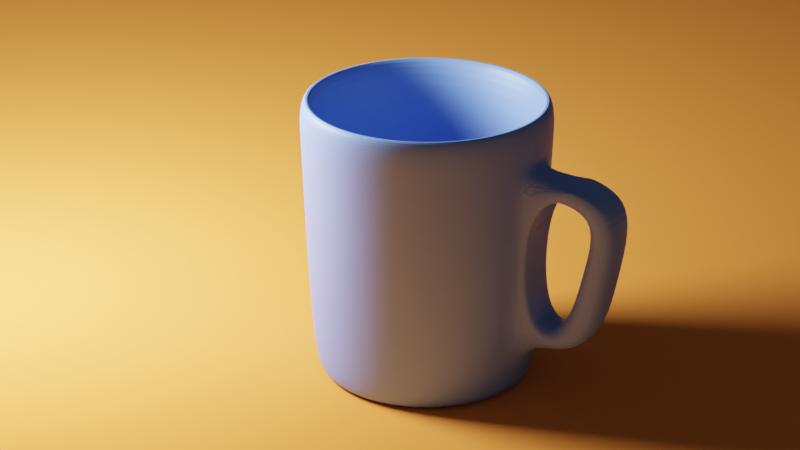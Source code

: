# Source: CoffeeMug_Model.blend  (saved by Blender 2.81.16; exported with 4.5.12 LTS)
import bpy
from mathutils import Matrix  # noqa: F401  (used for matrix-valued properties, if any)

bpy.ops.wm.read_factory_settings(use_empty=True)
scene = bpy.context.scene
scene.name = 'Scene'

# ---- collections
col_collection = bpy.data.collections.new('Collection'); scene.collection.children.link(col_collection)

# ---- materials (node trees are filled in below, after node groups)
mat_material_002 = bpy.data.materials.new('Material.002')
mat_material_001 = bpy.data.materials.new('Material.001')

# ---- material node trees
mat_material_002.use_nodes = True; mat_material_002.node_tree.nodes.clear()
_N = mat_material_002.node_tree.nodes; _L = mat_material_002.node_tree.links
n0 = _N.new('ShaderNodeOutputMaterial'); n0.name = 'Material Output'; n0.location = (300, 300)
n1 = _N.new('ShaderNodeBsdfPrincipled'); n1.name = 'Principled BSDF'; n1.location = (10, 300)
n1.distribution = 'GGX'
n1.subsurface_method = 'BURLEY'
n1.inputs[0].default_value = (0.1794, 0.3241, 0.8, 1.0)
n1.inputs[3].default_value = 1.45
n1.inputs[27].default_value = (0.0, 0.0, 0.0, 1.0)
n1.inputs[28].default_value = 1.0
_L.new(n1.outputs[0], n0.inputs[0])
n0.is_active_output = True
mat_material_001.use_nodes = True; mat_material_001.node_tree.nodes.clear()
_N = mat_material_001.node_tree.nodes; _L = mat_material_001.node_tree.links
n0 = _N.new('ShaderNodeOutputMaterial'); n0.name = 'Material Output'; n0.location = (300, 300)
n1 = _N.new('ShaderNodeBsdfDiffuse'); n1.name = 'Diffuse BSDF'; n1.location = (10, 300)
n1.inputs[0].default_value = (1.0, 0.3295, 0.06299, 1.0)
n1.inputs[1].default_value = 0.5
_L.new(n1.outputs[0], n0.inputs[0])
n0.is_active_output = True

# ---- world
world_world = bpy.data.worlds.new('World'); scene.world = world_world
world_world.use_nodes = True; world_world.node_tree.nodes.clear()
_N = world_world.node_tree.nodes; _L = world_world.node_tree.links
n0 = _N.new('ShaderNodeOutputWorld'); n0.name = 'World Output'; n0.location = (300, 300)
n1 = _N.new('ShaderNodeBackground'); n1.name = 'Background'; n1.location = (10, 300)
n1.inputs[0].default_value = (0.05088, 0.05088, 0.05088, 1.0)
_L.new(n1.outputs[0], n0.inputs[0])
n0.is_active_output = True
world_world.color = (0.05088, 0.05088, 0.05088)
world_world.use_sun_shadow = False
world_world.sun_shadow_jitter_overblur = 0.0

# ---- cameras
cam_camera_001 = bpy.data.cameras.new('Camera.001')
cam_camera_001.lens = 100.0

# ---- lights
light_point = bpy.data.lights.new('Point', 'POINT')
light_point.transmission_factor = 0.0
light_point.shadow_soft_size = 1.25
light_point.shadow_maximum_resolution = 0.006
light_point.use_absolute_resolution = True
light_point.use_nodes = True; light_point.node_tree.nodes.clear()
_N = light_point.node_tree.nodes; _L = light_point.node_tree.links
n0 = _N.new('ShaderNodeOutputLight'); n0.name = 'Light Output'; n0.location = (300, 300)
n1 = _N.new('ShaderNodeEmission'); n1.name = 'Emission'; n1.location = (10, 300)
n1.inputs[1].default_value = 500.0
_L.new(n1.outputs[0], n0.inputs[0])
n0.is_active_output = True

# ---- meshes
me_cylinder_002 = bpy.data.meshes.new('Cylinder.002')
me_cylinder_002.from_pydata([(-3.002e-08, 1.03, 0.3213), (-7.101e-08, 1.082, 3.307), (0.201, 1.01, 0.3213), (0.2111, 1.061, 3.307), (0.3943, 0.9518, 0.3213), (0.4141, 0.9996, 3.307), (0.5724, 0.8566, 0.3213), (0.6011, 0.8996, 3.307), (0.7285, 0.7285, 0.3213), (0.7651, 0.7651, 3.307), (0.8566, 0.5724, 0.3213), (0.8996, 0.6011, 3.307), (0.9518, 0.3943, 0.3213), (0.9996, 0.4141, 3.307), (1.01, 0.201, 0.3213), (1.061, 0.2111, 3.307), (1.03, 1.292e-07, 0.3213), (1.082, 9.815e-08, 3.307), (1.01, -0.201, 0.3213), (1.061, -0.2111, 3.307), (0.9518, -0.3943, 0.3213), (0.9996, -0.4141, 3.307), (0.8566, -0.5724, 0.3213), (0.8996, -0.6011, 3.307), (0.7285, -0.7285, 0.3213), (0.7651, -0.7651, 3.307), (0.5724, -0.8566, 0.3213), (0.6011, -0.8996, 3.307), (0.3943, -0.9518, 0.3213), (0.4141, -0.9996, 3.307), (0.201, -1.01, 0.3213), (0.2111, -1.061, 3.307), (-3.41e-07, -1.03, 0.3213), (-3.73e-07, -1.082, 3.307), (-0.201, -1.01, 0.3213), (-0.2111, -1.061, 3.307), (-0.3943, -0.9518, 0.3213), (-0.4141, -0.9996, 3.307), (-0.5724, -0.8566, 0.3213), (-0.6011, -0.8996, 3.307), (-0.7285, -0.7285, 0.3213), (-0.7651, -0.7651, 3.307), (-0.8566, -0.5724, 0.3213), (-0.8996, -0.6011, 3.307), (-0.9518, -0.3943, 0.3213), (-0.9996, -0.414, 3.307), (-1.01, -0.201, 0.3213), (-1.061, -0.2111, 3.307), (-1.03, 1.066e-06, 0.3213), (-1.082, 1.103e-06, 3.307), (-1.01, 0.201, 0.3213), (-1.061, 0.2111, 3.307), (-0.9518, 0.3943, 0.3213), (-0.9996, 0.4141, 3.307), (-0.8566, 0.5724, 0.3213), (-0.8996, 0.6011, 3.307), (-0.7285, 0.7285, 0.3213), (-0.7651, 0.7651, 3.307), (-0.5724, 0.8566, 0.3213), (-0.6011, 0.8996, 3.307), (-0.3943, 0.9518, 0.3213), (-0.414, 0.9996, 3.307), (-0.201, 1.01, 0.3213), (-0.2111, 1.061, 3.307), (0.2536, 1.275, 3.307), (0.0, 1.3, 3.307), (0.4975, 1.201, 3.307), (0.7222, 1.081, 3.307), (0.9192, 0.9192, 3.307), (1.081, 0.7222, 3.307), (1.201, 0.4975, 3.307), (1.275, 0.2536, 3.307), (1.3, 9.815e-08, 3.307), (1.275, -0.2536, 3.307), (1.201, -0.4975, 3.307), (1.081, -0.7222, 3.307), (0.9192, -0.9192, 3.307), (0.7222, -1.081, 3.307), (0.4975, -1.201, 3.307), (0.2536, -1.275, 3.307), (-4.236e-07, -1.3, 3.307), (-0.2536, -1.275, 3.307), (-0.4975, -1.201, 3.307), (-0.7222, -1.081, 3.307), (-0.9192, -0.9192, 3.307), (-1.081, -0.7222, 3.307), (-1.201, -0.4975, 3.307), (-1.275, -0.2536, 3.307), (-1.3, 1.255e-06, 3.307), (-1.275, 0.2536, 3.307), (-1.201, 0.4975, 3.307), (-1.081, 0.7222, 3.307), (-0.9192, 0.9192, 3.307), (-0.7222, 1.081, 3.307), (-0.4975, 1.201, 3.307), (-0.2536, 1.275, 3.307), (0.1407, 0.7073, 0.5762), (-3.01e-07, 0.7211, 0.5762), (0.276, 0.6662, 0.5762), (0.4006, 0.5996, 0.5762), (0.5099, 0.5099, 0.5762), (0.5996, 0.4006, 0.5762), (0.6662, 0.276, 0.5762), (0.7073, 0.1407, 0.5762), (0.7211, 1.28e-07, 0.5762), (0.7073, -0.1407, 0.5762), (0.6662, -0.276, 0.5762), (0.5996, -0.4006, 0.5762), (0.5099, -0.5099, 0.5762), (0.4006, -0.5996, 0.5762), (0.276, -0.6662, 0.5762), (0.1407, -0.7073, 0.5762), (-5.214e-07, -0.7211, 0.5762), (-0.1407, -0.7073, 0.5762), (-0.276, -0.6662, 0.5762), (-0.4006, -0.5996, 0.5762), (-0.5099, -0.5099, 0.5762), (-0.5996, -0.4006, 0.5762), (-0.6662, -0.276, 0.5762), (-0.7073, -0.1407, 0.5762), (-0.7211, 8.712e-07, 0.5762), (-0.7073, 0.1407, 0.5762), (-0.6662, 0.276, 0.5762), (-0.5996, 0.4006, 0.5762), (-0.5099, 0.5099, 0.5762), (-0.4006, 0.5996, 0.5762), (-0.276, 0.6662, 0.5762), (-0.1407, 0.7073, 0.5762), (4.129e-09, 1.135, 0.3213), (0.2215, 1.113, 0.3213), (0.4344, 1.049, 0.3213), (0.6306, 0.9438, 0.3213), (0.8027, 0.8027, 0.3213), (0.9438, 0.6306, 0.3213), (1.049, 0.4344, 0.3213), (1.113, 0.2215, 0.3213), (1.135, 1.292e-07, 0.3213), (1.113, -0.2215, 0.3213), (1.049, -0.4344, 0.3213), (0.9438, -0.6306, 0.3213), (0.8027, -0.8027, 0.3213), (0.6306, -0.9438, 0.3213), (0.4344, -1.049, 0.3213), (0.2215, -1.113, 0.3213), (-3.657e-07, -1.135, 0.3213), (-0.2215, -1.113, 0.3213), (-0.4344, -1.049, 0.3213), (-0.6306, -0.9438, 0.3213), (-0.8027, -0.8027, 0.3213), (-0.9438, -0.6306, 0.3213), (-1.049, -0.4344, 0.3213), (-1.113, -0.2215, 0.3213), (-1.135, 1.14e-06, 0.3213), (-1.113, 0.2215, 0.3213), (-1.049, 0.4344, 0.3213), (-0.9438, 0.6306, 0.3213), (-0.8027, 0.8027, 0.3213), (-0.6306, 0.9438, 0.3213), (-0.4344, 1.049, 0.3213), (-0.2215, 1.113, 0.3213), (6.616e-10, 1.278, 2.748), (0.2494, 1.254, 2.748), (0.4892, 1.181, 2.748), (0.7102, 1.063, 2.748), (0.9039, 0.9039, 2.748), (1.063, 0.7102, 2.748), (1.181, 0.4892, 2.748), (1.254, 0.2494, 2.748), (1.278, 1.025e-07, 2.748), (1.254, -0.2494, 2.748), (1.181, -0.4892, 2.748), (1.063, -0.7102, 2.748), (0.9039, -0.9039, 2.748), (0.7102, -1.063, 2.748), (0.4892, -1.181, 2.748), (0.2478, -1.318, 2.524), (-4.159e-07, -1.278, 2.748), (-0.2478, -1.318, 2.524), (-0.4892, -1.181, 2.748), (-0.7102, -1.063, 2.748), (-0.9039, -0.9039, 2.748), (-1.063, -0.7102, 2.748), (-1.181, -0.4892, 2.748), (-1.254, -0.2494, 2.748), (-1.278, 1.24e-06, 2.748), (-1.254, 0.2494, 2.748), (-1.181, 0.4892, 2.748), (-1.063, 0.7102, 2.748), (-0.9039, 0.9039, 2.748), (-0.7102, 1.063, 2.748), (-0.4892, 1.181, 2.748), (-0.2494, 1.254, 2.748), (0.2357, 1.185, 0.9388), (0.4624, 1.116, 0.9388), (0.6713, 1.005, 0.9388), (0.8545, 0.8545, 0.9388), (1.005, 0.6713, 0.9388), (1.116, 0.4624, 0.9388), (1.185, 0.2357, 0.9388), (1.208, 1.167e-07, 0.9388), (1.185, -0.2357, 0.9388), (1.116, -0.4624, 0.9388), (1.005, -0.6713, 0.9388), (0.8545, -0.8545, 0.9388), (0.6713, -1.005, 0.9388), (0.4624, -1.116, 0.9388), (0.2374, -1.266, 1.146), (-3.909e-07, -1.208, 0.9388), (-0.2374, -1.266, 1.146), (-0.4624, -1.116, 0.9388), (-0.6713, -1.005, 0.9388), (-0.8545, -0.8545, 0.9388), (-1.005, -0.6713, 0.9388), (-1.116, -0.4624, 0.9388), (-1.185, -0.2357, 0.9388), (-1.208, 1.192e-06, 0.9388), (-1.185, 0.2357, 0.9388), (-1.116, 0.4624, 0.9388), (-1.005, 0.6713, 0.9388), (-0.8545, 0.8545, 0.9388), (-0.6713, 1.005, 0.9388), (-0.4624, 1.116, 0.9388), (-0.2357, 1.185, 0.9388), (2.8e-09, 1.208, 0.9388), (-5.551e-07, -2.35, 2.704), (-0.2478, -2.013, 2.497), (0.2478, -2.013, 2.497), (0.2374, -1.674, 1.119), (-5.301e-07, -1.994, 0.8952), (-0.2374, -1.674, 1.119), (0.2494, -1.254, 2.748), (0.2357, -1.185, 0.9388), (-0.2494, -1.254, 2.748), (-0.2494, -2.325, 2.704), (-0.2357, -1.185, 0.9388), (0.2494, -2.325, 2.704), (0.2357, -1.97, 0.8952), (-0.2357, -1.97, 0.8952), (0.1923, 0.9667, 0.5817), (-2.891e-07, 0.9857, 0.5817), (0.3772, 0.9106, 0.5817), (0.5476, 0.8195, 0.5817), (0.697, 0.697, 0.5817), (0.8195, 0.5476, 0.5817), (0.9106, 0.3772, 0.5817), (0.9667, 0.1923, 0.5817), (0.9857, 1.216e-07, 0.5817), (0.9667, -0.1923, 0.5817), (0.9106, -0.3772, 0.5817), (0.8195, -0.5476, 0.5817), (0.697, -0.697, 0.5817), (0.5476, -0.8195, 0.5817), (0.3772, -0.9106, 0.5817), (0.1923, -0.9667, 0.5817), (-5.642e-07, -0.9857, 0.5817), (-0.1923, -0.9667, 0.5817), (-0.3772, -0.9106, 0.5817), (-0.5476, -0.8195, 0.5817), (-0.697, -0.697, 0.5817), (-0.8195, -0.5476, 0.5817), (-0.9106, -0.3772, 0.5817), (-0.9667, -0.1923, 0.5817), (-0.9857, 1.037e-06, 0.5817), (-0.9667, 0.1923, 0.5817), (-0.9106, 0.3772, 0.5817), (-0.8195, 0.5476, 0.5817), (-0.697, 0.697, 0.5817), (-0.5476, 0.8195, 0.5817), (-0.3772, 0.9106, 0.5817), (-0.1923, 0.9667, 0.5817), (-0.2494, -1.79, 2.726), (0.2494, -1.79, 2.726), (0.1657, 0.8328, 0.5762), (-2.943e-07, 0.8491, 0.5762), (0.3249, 0.7845, 0.5762), (0.4717, 0.706, 0.5762), (0.6004, 0.6004, 0.5762), (0.706, 0.4717, 0.5762), (0.7845, 0.3249, 0.5762), (0.8328, 0.1657, 0.5762), (0.8491, 1.285e-07, 0.5762), (0.8328, -0.1657, 0.5762), (0.7845, -0.3249, 0.5762), (0.706, -0.4717, 0.5762), (0.6004, -0.6004, 0.5762), (0.4717, -0.706, 0.5762), (0.3249, -0.7845, 0.5762), (0.1657, -0.8328, 0.5762), (-5.243e-07, -0.8491, 0.5762), (-0.1657, -0.8328, 0.5762), (-0.3249, -0.7845, 0.5762), (-0.4717, -0.706, 0.5762), (-0.6004, -0.6004, 0.5762), (-0.706, -0.4717, 0.5762), (-0.7845, -0.3249, 0.5762), (-0.8328, -0.1657, 0.5762), (-0.8491, 9.44e-07, 0.5762), (-0.8328, 0.1657, 0.5762), (-0.7845, 0.3249, 0.5762), (-0.706, 0.4717, 0.5762), (-0.6004, 0.6004, 0.5762), (-0.4717, 0.706, 0.5762), (-0.3249, 0.7845, 0.5762), (-0.1657, 0.8328, 0.5762), (-4.251e-08, 0.9089, 0.4127), (0.1773, 0.8914, 0.4127), (0.3478, 0.8397, 0.4127), (0.505, 0.7557, 0.4127), (0.6427, 0.6427, 0.4127), (0.7557, 0.505, 0.4127), (0.8397, 0.3478, 0.4127), (0.8914, 0.1773, 0.4127), (0.9089, 1.283e-07, 0.4127), (0.8914, -0.1773, 0.4127), (0.8397, -0.3478, 0.4127), (0.7557, -0.505, 0.4127), (0.6427, -0.6427, 0.4127), (0.505, -0.7557, 0.4127), (0.3478, -0.8397, 0.4127), (0.1773, -0.8914, 0.4127), (-3.294e-07, -0.9089, 0.4127), (-0.1773, -0.8914, 0.4127), (-0.3478, -0.8397, 0.4127), (-0.505, -0.7557, 0.4127), (-0.6427, -0.6427, 0.4127), (-0.7557, -0.505, 0.4127), (-0.8397, -0.3478, 0.4127), (-0.8914, -0.1773, 0.4127), (-0.9089, 9.921e-07, 0.4127), (-0.8914, 0.1773, 0.4127), (-0.8397, 0.3478, 0.4127), (-0.7557, 0.505, 0.4127), (-0.6427, 0.6427, 0.4127), (-0.505, 0.7557, 0.4127), (-0.3478, 0.8397, 0.4127), (-0.1773, 0.8914, 0.4127), (-1.934e-08, 1.03, 0.4127), (0.201, 1.01, 0.4127), (0.3943, 0.9518, 0.4127), (0.5724, 0.8566, 0.4127), (0.7285, 0.7285, 0.4127), (0.8566, 0.5724, 0.4127), (0.9518, 0.3943, 0.4127), (1.01, 0.201, 0.4127), (1.03, 1.292e-07, 0.4127), (1.01, -0.201, 0.4127), (0.9518, -0.3943, 0.4127), (0.8566, -0.5724, 0.4127), (0.7285, -0.7285, 0.4127), (0.5724, -0.8566, 0.4127), (0.3943, -0.9518, 0.4127), (0.201, -1.01, 0.4127), (-3.303e-07, -1.03, 0.4127), (-0.201, -1.01, 0.4127), (-0.3943, -0.9518, 0.4127), (-0.5724, -0.8566, 0.4127), (-0.7285, -0.7285, 0.4127), (-0.8566, -0.5724, 0.4127), (-0.9518, -0.3943, 0.4127), (-1.01, -0.201, 0.4127), (-1.03, 1.066e-06, 0.4127), (-1.01, 0.201, 0.4127), (-0.9518, 0.3943, 0.4127), (-0.8566, 0.5724, 0.4127), (-0.7285, 0.7285, 0.4127), (-0.5724, 0.8566, 0.4127), (-0.3943, 0.9518, 0.4127), (-0.201, 1.01, 0.4127), (0.2425, -2.146, 1.789), (-5.425e-07, -2.17, 1.789), (-0.2425, -2.146, 1.789), (0.2425, -1.841, 1.8), (-0.2425, -1.841, 1.8), (-0.2478, -1.482, 2.517), (0.2478, -1.482, 2.517), (5.589e-10, 1.282, 2.834), (0.2501, 1.257, 2.834), (0.4905, 1.184, 2.834), (0.7121, 1.066, 2.834), (0.9063, 0.9063, 2.834), (1.066, 0.7121, 2.834), (1.184, 0.4905, 2.834), (1.257, 0.2501, 2.834), (1.282, 1.018e-07, 2.834), (1.257, -0.25, 2.834), (1.184, -0.4905, 2.834), (1.066, -0.7121, 2.834), (0.9063, -0.9063, 2.834), (0.7121, -1.066, 2.834), (0.4905, -1.184, 2.834), (0.25, -1.257, 2.834), (-4.171e-07, -1.282, 2.834), (-0.2501, -1.257, 2.834), (-0.4905, -1.184, 2.834), (-0.7121, -1.066, 2.834), (-0.9063, -0.9063, 2.834), (-1.066, -0.7121, 2.834), (-1.184, -0.4905, 2.834), (-1.257, -0.25, 2.834), (-1.282, 1.243e-06, 2.834), (-1.257, 0.2501, 2.834), (-1.184, 0.4905, 2.834), (-1.066, 0.7121, 2.834), (-0.9063, 0.9063, 2.834), (-0.7121, 1.066, 2.834), (-0.4905, 1.184, 2.834), (-0.25, 1.257, 2.834)], [], [(375, 65, 64, 376), (376, 64, 66, 377), (377, 66, 67, 378), (378, 67, 68, 379), (379, 68, 69, 380), (380, 69, 70, 381), (381, 70, 71, 382), (382, 71, 72, 383), (383, 72, 73, 384), (384, 73, 74, 385), (385, 74, 75, 386), (386, 75, 76, 387), (387, 76, 77, 388), (388, 77, 78, 389), (389, 78, 79, 390), (390, 79, 80, 391), (391, 80, 81, 392), (392, 81, 82, 393), (393, 82, 83, 394), (394, 83, 84, 395), (395, 84, 85, 396), (396, 85, 86, 397), (397, 86, 87, 398), (398, 87, 88, 399), (399, 88, 89, 400), (400, 89, 90, 401), (401, 90, 91, 402), (402, 91, 92, 403), (403, 92, 93, 404), (404, 93, 94, 405), (59, 57, 266, 267), (405, 94, 95, 406), (406, 95, 65, 375), (54, 56, 364, 363), (1, 3, 64, 65), (3, 5, 66, 64), (5, 7, 67, 66), (7, 9, 68, 67), (9, 11, 69, 68), (11, 13, 70, 69), (13, 15, 71, 70), (15, 17, 72, 71), (17, 19, 73, 72), (19, 21, 74, 73), (21, 23, 75, 74), (23, 25, 76, 75), (25, 27, 77, 76), (27, 29, 78, 77), (29, 31, 79, 78), (31, 33, 80, 79), (33, 35, 81, 80), (35, 37, 82, 81), (37, 39, 83, 82), (39, 41, 84, 83), (41, 43, 85, 84), (43, 45, 86, 85), (45, 47, 87, 86), (47, 49, 88, 87), (49, 51, 89, 88), (51, 53, 90, 89), (53, 55, 91, 90), (55, 57, 92, 91), (57, 59, 93, 92), (59, 61, 94, 93), (61, 63, 95, 94), (63, 1, 65, 95), (96, 97, 127, 126, 125, 124, 123, 122, 121, 120, 119, 118, 117, 116, 115, 114, 113, 112, 111, 110, 109, 108, 107, 106, 105, 104, 103, 102, 101, 100, 99, 98), (33, 31, 253, 254), (7, 5, 240, 241), (61, 59, 267, 268), (35, 33, 254, 255), (9, 7, 241, 242), (63, 61, 268, 269), (37, 35, 255, 256), (11, 9, 242, 243), (1, 63, 269, 239), (39, 37, 256, 257), (13, 11, 243, 244), (41, 39, 257, 258), (15, 13, 244, 245), (43, 41, 258, 259), (17, 15, 245, 246), (45, 43, 259, 260), (19, 17, 246, 247), (47, 45, 260, 261), (21, 19, 247, 248), (49, 47, 261, 262), (23, 21, 248, 249), (51, 49, 262, 263), (25, 23, 249, 250), (53, 51, 263, 264), (27, 25, 250, 251), (55, 53, 264, 265), (29, 27, 251, 252), (3, 1, 239, 238), (57, 55, 265, 266), (31, 29, 252, 253), (5, 3, 238, 240), (2, 0, 128, 129), (4, 2, 129, 130), (6, 4, 130, 131), (8, 6, 131, 132), (10, 8, 132, 133), (12, 10, 133, 134), (14, 12, 134, 135), (16, 14, 135, 136), (18, 16, 136, 137), (20, 18, 137, 138), (22, 20, 138, 139), (24, 22, 139, 140), (26, 24, 140, 141), (28, 26, 141, 142), (30, 28, 142, 143), (32, 30, 143, 144), (34, 32, 144, 145), (36, 34, 145, 146), (38, 36, 146, 147), (40, 38, 147, 148), (42, 40, 148, 149), (44, 42, 149, 150), (46, 44, 150, 151), (48, 46, 151, 152), (50, 48, 152, 153), (52, 50, 153, 154), (54, 52, 154, 155), (56, 54, 155, 156), (58, 56, 156, 157), (60, 58, 157, 158), (62, 60, 158, 159), (0, 62, 159, 128), (222, 191, 160, 223), (221, 190, 191, 222), (220, 189, 190, 221), (219, 188, 189, 220), (218, 187, 188, 219), (217, 186, 187, 218), (216, 185, 186, 217), (215, 184, 185, 216), (214, 183, 184, 215), (213, 182, 183, 214), (212, 181, 182, 213), (211, 180, 181, 212), (210, 179, 180, 211), (209, 178, 179, 210), (234, 232, 178, 209), (176, 232, 270, 233, 224), (205, 174, 230, 231), (204, 173, 174, 205), (203, 172, 173, 204), (202, 171, 172, 203), (201, 170, 171, 202), (200, 169, 170, 201), (199, 168, 169, 200), (198, 167, 168, 199), (197, 166, 167, 198), (196, 165, 166, 197), (195, 164, 165, 196), (194, 163, 164, 195), (193, 162, 163, 194), (192, 161, 162, 193), (223, 160, 161, 192), (128, 223, 192, 129), (129, 192, 193, 130), (130, 193, 194, 131), (131, 194, 195, 132), (132, 195, 196, 133), (133, 196, 197, 134), (134, 197, 198, 135), (135, 198, 199, 136), (136, 199, 200, 137), (137, 200, 201, 138), (138, 201, 202, 139), (139, 202, 203, 140), (140, 203, 204, 141), (141, 204, 205, 142), (142, 205, 231, 143), (143, 231, 207, 144), (144, 207, 234, 145), (145, 234, 209, 146), (146, 209, 210, 147), (147, 210, 211, 148), (148, 211, 212, 149), (149, 212, 213, 150), (150, 213, 214, 151), (151, 214, 215, 152), (152, 215, 216, 153), (153, 216, 217, 154), (154, 217, 218, 155), (155, 218, 219, 156), (156, 219, 220, 157), (157, 220, 221, 158), (158, 221, 222, 159), (159, 222, 223, 128), (372, 225, 226, 371), (369, 224, 233, 370), (207, 231, 236, 228), (208, 229, 227, 206), (230, 176, 224, 235, 271), (234, 207, 228, 237), (175, 206, 231, 230), (177, 373, 225, 233, 270, 232), (208, 177, 232, 234), (368, 235, 224, 369), (372, 229, 237, 370), (229, 208, 234, 237), (206, 227, 236, 231), (226, 374, 175, 230, 271, 235), (373, 177, 175, 374), (177, 208, 206, 175), (273, 272, 238, 239), (272, 274, 240, 238), (274, 275, 241, 240), (275, 276, 242, 241), (276, 277, 243, 242), (277, 278, 244, 243), (278, 279, 245, 244), (279, 280, 246, 245), (280, 281, 247, 246), (281, 282, 248, 247), (282, 283, 249, 248), (283, 284, 250, 249), (284, 285, 251, 250), (285, 286, 252, 251), (286, 287, 253, 252), (287, 288, 254, 253), (288, 289, 255, 254), (289, 290, 256, 255), (290, 291, 257, 256), (291, 292, 258, 257), (292, 293, 259, 258), (293, 294, 260, 259), (294, 295, 261, 260), (295, 296, 262, 261), (296, 297, 263, 262), (297, 298, 264, 263), (298, 299, 265, 264), (299, 300, 266, 265), (300, 301, 267, 266), (301, 302, 268, 267), (302, 303, 269, 268), (303, 273, 239, 269), (97, 96, 272, 273), (96, 98, 274, 272), (98, 99, 275, 274), (99, 100, 276, 275), (100, 101, 277, 276), (101, 102, 278, 277), (102, 103, 279, 278), (103, 104, 280, 279), (104, 105, 281, 280), (105, 106, 282, 281), (106, 107, 283, 282), (107, 108, 284, 283), (108, 109, 285, 284), (109, 110, 286, 285), (110, 111, 287, 286), (111, 112, 288, 287), (112, 113, 289, 288), (113, 114, 290, 289), (114, 115, 291, 290), (115, 116, 292, 291), (116, 117, 293, 292), (117, 118, 294, 293), (118, 119, 295, 294), (119, 120, 296, 295), (120, 121, 297, 296), (121, 122, 298, 297), (122, 123, 299, 298), (123, 124, 300, 299), (124, 125, 301, 300), (125, 126, 302, 301), (126, 127, 303, 302), (127, 97, 273, 303), (304, 305, 306, 307, 308, 309, 310, 311, 312, 313, 314, 315, 316, 317, 318, 319, 320, 321, 322, 323, 324, 325, 326, 327, 328, 329, 330, 331, 332, 333, 334, 335), (28, 30, 351, 350), (2, 4, 338, 337), (56, 58, 365, 364), (30, 32, 352, 351), (4, 6, 339, 338), (58, 60, 366, 365), (32, 34, 353, 352), (6, 8, 340, 339), (60, 62, 367, 366), (34, 36, 354, 353), (8, 10, 341, 340), (62, 0, 336, 367), (36, 38, 355, 354), (10, 12, 342, 341), (38, 40, 356, 355), (12, 14, 343, 342), (40, 42, 357, 356), (14, 16, 344, 343), (42, 44, 358, 357), (16, 18, 345, 344), (44, 46, 359, 358), (18, 20, 346, 345), (46, 48, 360, 359), (20, 22, 347, 346), (48, 50, 361, 360), (22, 24, 348, 347), (50, 52, 362, 361), (24, 26, 349, 348), (52, 54, 363, 362), (26, 28, 350, 349), (0, 2, 337, 336), (305, 304, 336, 337), (306, 305, 337, 338), (307, 306, 338, 339), (308, 307, 339, 340), (309, 308, 340, 341), (310, 309, 341, 342), (311, 310, 342, 343), (312, 311, 343, 344), (313, 312, 344, 345), (314, 313, 345, 346), (315, 314, 346, 347), (316, 315, 347, 348), (317, 316, 348, 349), (318, 317, 349, 350), (319, 318, 350, 351), (320, 319, 351, 352), (321, 320, 352, 353), (322, 321, 353, 354), (323, 322, 354, 355), (324, 323, 355, 356), (325, 324, 356, 357), (326, 325, 357, 358), (327, 326, 358, 359), (328, 327, 359, 360), (329, 328, 360, 361), (330, 329, 361, 362), (331, 330, 362, 363), (332, 331, 363, 364), (333, 332, 364, 365), (334, 333, 365, 366), (335, 334, 366, 367), (304, 335, 367, 336), (229, 372, 371, 227), (228, 369, 370, 237), (236, 368, 369, 228), (227, 371, 368, 236), (371, 226, 235, 368), (225, 373, 374, 226), (225, 372, 370, 233), (191, 406, 375, 160), (190, 405, 406, 191), (189, 404, 405, 190), (188, 403, 404, 189), (187, 402, 403, 188), (186, 401, 402, 187), (185, 400, 401, 186), (184, 399, 400, 185), (183, 398, 399, 184), (182, 397, 398, 183), (181, 396, 397, 182), (180, 395, 396, 181), (179, 394, 395, 180), (178, 393, 394, 179), (232, 392, 393, 178), (176, 391, 392, 232), (230, 390, 391, 176), (174, 389, 390, 230), (173, 388, 389, 174), (172, 387, 388, 173), (171, 386, 387, 172), (170, 385, 386, 171), (169, 384, 385, 170), (168, 383, 384, 169), (167, 382, 383, 168), (166, 381, 382, 167), (165, 380, 381, 166), (164, 379, 380, 165), (163, 378, 379, 164), (162, 377, 378, 163), (161, 376, 377, 162), (160, 375, 376, 161)])
_uv = me_cylinder_002.uv_layers.new(name='UVMap')
_uv.uv.foreach_set('vector', [0.0, 0.0, 1.0, 0.0, 1.0, 1.0, 0.0, 1.0, 0.0, 0.0, 1.0, 0.0, 1.0, 1.0, 0.0, 1.0, 0.0, 0.0, 1.0, 0.0, 1.0, 1.0, 0.0, 1.0, 0.0, 0.0, 1.0, 0.0, 1.0, 1.0, 0.0, 1.0, 0.0, 0.0, 1.0, 0.0, 1.0, 1.0, 0.0, 1.0, 0.0, 0.0, 1.0, 0.0, 1.0, 1.0, 0.0, 1.0, 0.0, 0.0, 1.0, 0.0, 1.0, 1.0, 0.0, 1.0, 0.0, 0.0, 1.0, 0.0, 1.0, 1.0, 0.0, 1.0, 0.0, 0.0, 1.0, 0.0, 1.0, 1.0, 0.0, 1.0, 0.0, 0.0, 1.0, 0.0, 1.0, 1.0, 0.0, 1.0, 0.0, 0.0, 1.0, 0.0, 1.0, 1.0, 0.0, 1.0, 0.0, 0.0, 1.0, 0.0, 1.0, 1.0, 0.0, 1.0, 0.0, 0.0, 1.0, 0.0, 1.0, 1.0, 0.0, 1.0, 0.0, 0.0, 1.0, 0.0, 1.0, 1.0, 0.0, 1.0, 0.0, 0.0, 1.0, 0.0, 1.0, 1.0, 0.0, 1.0, 0.0, 0.0, 1.0, 0.0, 1.0, 1.0, 0.0, 1.0, 0.0, 0.0, 1.0, 0.0, 1.0, 1.0, 0.0, 1.0, 0.0, 0.0, 1.0, 0.0, 1.0, 1.0, 0.0, 1.0, 0.0, 0.0, 1.0, 0.0, 1.0, 1.0, 0.0, 1.0, 0.0, 0.0, 1.0, 0.0, 1.0, 1.0, 0.0, 1.0, 0.0, 0.0, 1.0, 0.0, 1.0, 1.0, 0.0, 1.0, 0.0, 0.0, 1.0, 0.0, 1.0, 1.0, 0.0, 1.0, 0.0, 0.0, 1.0, 0.0, 1.0, 1.0, 0.0, 1.0, 0.0, 0.0, 1.0, 0.0, 1.0, 1.0, 0.0, 1.0, 0.0, 0.0, 1.0, 0.0, 1.0, 1.0, 0.0, 1.0, 0.0, 0.0, 1.0, 0.0, 1.0, 1.0, 0.0, 1.0, 0.0, 0.0, 1.0, 0.0, 1.0, 1.0, 0.0, 1.0, 0.0, 0.0, 1.0, 0.0, 1.0, 1.0, 0.0, 1.0, 0.0, 0.0, 1.0, 0.0, 1.0, 1.0, 0.0, 1.0, 0.0, 0.0, 1.0, 0.0, 1.0, 1.0, 0.0, 1.0, 0.0, 0.0, 1.0, 0.0, 1.0, 1.0, 0.0, 1.0, 0.0, 0.0, 1.0, 0.0, 1.0, 1.0, 0.0, 1.0, 0.0, 0.0, 1.0, 0.0, 1.0, 1.0, 0.0, 1.0, 0.0, 0.0, 1.0, 0.0, 1.0, 1.0, 0.0, 1.0, 0.0, 0.0, 1.0, 0.0, 1.0, 1.0, 0.0, 1.0, 0.0, 0.0, 1.0, 0.0, 1.0, 1.0, 0.0, 1.0, 0.0, 0.0, 1.0, 0.0, 1.0, 1.0, 0.0, 1.0, 0.0, 0.0, 1.0, 0.0, 1.0, 1.0, 0.0, 1.0, 0.0, 0.0, 1.0, 0.0, 1.0, 1.0, 0.0, 1.0, 0.0, 0.0, 1.0, 0.0, 1.0, 1.0, 0.0, 1.0, 0.0, 0.0, 1.0, 0.0, 1.0, 1.0, 0.0, 1.0, 0.0, 0.0, 1.0, 0.0, 1.0, 1.0, 0.0, 1.0, 0.0, 0.0, 1.0, 0.0, 1.0, 1.0, 0.0, 1.0, 0.0, 0.0, 1.0, 0.0, 1.0, 1.0, 0.0, 1.0, 0.0, 0.0, 1.0, 0.0, 1.0, 1.0, 0.0, 1.0, 0.0, 0.0, 1.0, 0.0, 1.0, 1.0, 0.0, 1.0, 0.0, 0.0, 1.0, 0.0, 1.0, 1.0, 0.0, 1.0, 0.0, 0.0, 1.0, 0.0, 1.0, 1.0, 0.0, 1.0, 0.0, 0.0, 1.0, 0.0, 1.0, 1.0, 0.0, 1.0, 0.0, 0.0, 1.0, 0.0, 1.0, 1.0, 0.0, 1.0, 0.0, 0.0, 1.0, 0.0, 1.0, 1.0, 0.0, 1.0, 0.0, 0.0, 1.0, 0.0, 1.0, 1.0, 0.0, 1.0, 0.0, 0.0, 1.0, 0.0, 1.0, 1.0, 0.0, 1.0, 0.0, 0.0, 1.0, 0.0, 1.0, 1.0, 0.0, 1.0, 0.0, 0.0, 1.0, 0.0, 1.0, 1.0, 0.0, 1.0, 0.0, 0.0, 1.0, 0.0, 1.0, 1.0, 0.0, 1.0, 0.0, 0.0, 1.0, 0.0, 1.0, 1.0, 0.0, 1.0, 0.0, 0.0, 1.0, 0.0, 1.0, 1.0, 0.0, 1.0, 0.0, 0.0, 1.0, 0.0, 1.0, 1.0, 0.0, 1.0, 0.0, 0.0, 1.0, 0.0, 1.0, 1.0, 0.0, 1.0, 0.0, 0.0, 1.0, 0.0, 1.0, 1.0, 0.0, 1.0, 0.0, 0.0, 1.0, 0.0, 1.0, 1.0, 0.0, 1.0, 0.0, 0.0, 1.0, 0.0, 1.0, 1.0, 0.0, 1.0, 0.0, 0.0, 1.0, 0.0, 1.0, 1.0, 0.0, 1.0, 0.0, 0.0, 1.0, 0.0, 1.0, 1.0, 0.0, 1.0, 0.0, 0.0, 1.0, 0.0, 1.0, 1.0, 0.0, 1.0, 0.5, 1.0, 0.5975, 0.9904, 0.6913, 0.9619, 0.7778, 0.9157, 0.8536, 0.8536, 0.9157, 0.7778, 0.9619, 0.6913, 0.9904, 0.5975, 1.0, 0.5, 0.9904, 0.4025, 0.9619, 0.3087, 0.9157, 0.2222, 0.8536, 0.1464, 0.7778, 0.08427, 0.6913, 0.03806, 0.5975, 0.009607, 0.5, 0.0, 0.4025, 0.009607, 0.3087, 0.03806, 0.2222, 0.08427, 0.1464, 0.1464, 0.08426, 0.2222, 0.03806, 0.3087, 0.009607, 0.4025, 0.0, 0.5, 0.009607, 0.5975, 0.03806, 0.6913, 0.08427, 0.7778, 0.1464, 0.8536, 0.2222, 0.9157, 0.3087, 0.9619, 0.4025, 0.9904, 0.0, 0.0, 1.0, 0.0, 1.0, 1.0, 0.0, 1.0, 0.0, 0.0, 1.0, 0.0, 1.0, 1.0, 0.0, 1.0, 0.0, 0.0, 1.0, 0.0, 1.0, 1.0, 0.0, 1.0, 0.0, 0.0, 1.0, 0.0, 1.0, 1.0, 0.0, 1.0, 0.0, 0.0, 1.0, 0.0, 1.0, 1.0, 0.0, 1.0, 0.0, 0.0, 1.0, 0.0, 1.0, 1.0, 0.0, 1.0, 0.0, 0.0, 1.0, 0.0, 1.0, 1.0, 0.0, 1.0, 0.0, 0.0, 1.0, 0.0, 1.0, 1.0, 0.0, 1.0, 0.0, 0.0, 1.0, 0.0, 1.0, 1.0, 0.0, 1.0, 0.0, 0.0, 1.0, 0.0, 1.0, 1.0, 0.0, 1.0, 0.0, 0.0, 1.0, 0.0, 1.0, 1.0, 0.0, 1.0, 0.0, 0.0, 1.0, 0.0, 1.0, 1.0, 0.0, 1.0, 0.0, 0.0, 1.0, 0.0, 1.0, 1.0, 0.0, 1.0, 0.0, 0.0, 1.0, 0.0, 1.0, 1.0, 0.0, 1.0, 0.0, 0.0, 1.0, 0.0, 1.0, 1.0, 0.0, 1.0, 0.0, 0.0, 1.0, 0.0, 1.0, 1.0, 0.0, 1.0, 0.0, 0.0, 1.0, 0.0, 1.0, 1.0, 0.0, 1.0, 0.0, 0.0, 1.0, 0.0, 1.0, 1.0, 0.0, 1.0, 0.0, 0.0, 1.0, 0.0, 1.0, 1.0, 0.0, 1.0, 0.0, 0.0, 1.0, 0.0, 1.0, 1.0, 0.0, 1.0, 0.0, 0.0, 1.0, 0.0, 1.0, 1.0, 0.0, 1.0, 0.0, 0.0, 1.0, 0.0, 1.0, 1.0, 0.0, 1.0, 0.0, 0.0, 1.0, 0.0, 1.0, 1.0, 0.0, 1.0, 0.0, 0.0, 1.0, 0.0, 1.0, 1.0, 0.0, 1.0, 0.0, 0.0, 1.0, 0.0, 1.0, 1.0, 0.0, 1.0, 0.0, 0.0, 1.0, 0.0, 1.0, 1.0, 0.0, 1.0, 0.0, 0.0, 1.0, 0.0, 1.0, 1.0, 0.0, 1.0, 0.0, 0.0, 1.0, 0.0, 1.0, 1.0, 0.0, 1.0, 0.0, 0.0, 1.0, 0.0, 1.0, 1.0, 0.0, 1.0, 0.0, 0.0, 1.0, 0.0, 1.0, 1.0, 0.0, 1.0, 0.0, 0.0, 1.0, 0.0, 1.0, 1.0, 0.0, 1.0, 0.0, 0.0, 1.0, 0.0, 1.0, 1.0, 0.0, 1.0, 0.0, 0.0, 1.0, 0.0, 1.0, 1.0, 0.0, 1.0, 0.0, 0.0, 1.0, 0.0, 1.0, 1.0, 0.0, 1.0, 0.0, 0.0, 1.0, 0.0, 1.0, 1.0, 0.0, 1.0, 0.0, 0.0, 1.0, 0.0, 1.0, 1.0, 0.0, 1.0, 0.0, 0.0, 1.0, 0.0, 1.0, 1.0, 0.0, 1.0, 0.0, 0.0, 1.0, 0.0, 1.0, 1.0, 0.0, 1.0, 0.0, 0.0, 1.0, 0.0, 1.0, 1.0, 0.0, 1.0, 0.0, 0.0, 1.0, 0.0, 1.0, 1.0, 0.0, 1.0, 0.0, 0.0, 1.0, 0.0, 1.0, 1.0, 0.0, 1.0, 0.0, 0.0, 1.0, 0.0, 1.0, 1.0, 0.0, 1.0, 0.0, 0.0, 1.0, 0.0, 1.0, 1.0, 0.0, 1.0, 0.0, 0.0, 1.0, 0.0, 1.0, 1.0, 0.0, 1.0, 0.0, 0.0, 1.0, 0.0, 1.0, 1.0, 0.0, 1.0, 0.0, 0.0, 1.0, 0.0, 1.0, 1.0, 0.0, 1.0, 0.0, 0.0, 1.0, 0.0, 1.0, 1.0, 0.0, 1.0, 0.0, 0.0, 1.0, 0.0, 1.0, 1.0, 0.0, 1.0, 0.0, 0.0, 1.0, 0.0, 1.0, 1.0, 0.0, 1.0, 0.0, 0.0, 1.0, 0.0, 1.0, 1.0, 0.0, 1.0, 0.0, 0.0, 1.0, 0.0, 1.0, 1.0, 0.0, 1.0, 0.0, 0.0, 1.0, 0.0, 1.0, 1.0, 0.0, 1.0, 0.0, 0.0, 1.0, 0.0, 1.0, 1.0, 0.0, 1.0, 0.0, 0.0, 1.0, 0.0, 1.0, 1.0, 0.0, 1.0, 0.0, 0.0, 1.0, 0.0, 1.0, 1.0, 0.0, 1.0, 0.0, 0.0, 1.0, 0.0, 1.0, 1.0, 0.0, 1.0, 0.0, 0.0, 1.0, 0.0, 1.0, 1.0, 0.0, 1.0, 0.0, 0.0, 1.0, 0.0, 1.0, 1.0, 0.0, 1.0, 0.0, 0.0, 1.0, 0.0, 1.0, 1.0, 0.0, 1.0, 0.0, 0.0, 1.0, 0.0, 1.0, 1.0, 0.0, 1.0, 0.0, 0.0, 1.0, 0.0, 1.0, 1.0, 0.0, 1.0, 0.0, 0.0, 1.0, 0.0, 1.0, 1.0, 0.0, 1.0, 0.0, 0.0, 1.0, 0.0, 1.0, 1.0, 0.0, 1.0, 0.0, 0.0, 1.0, 0.0, 1.0, 1.0, 0.0, 1.0, 0.0, 0.0, 1.0, 0.0, 1.0, 1.0, 0.0, 1.0, 0.0, 0.0, 1.0, 0.0, 1.0, 1.0, 0.0, 1.0, 0.0, 0.0, 1.0, 0.0, 1.0, 1.0, 0.0, 1.0, 0.0, 0.0, 1.0, 0.0, 1.0, 1.0, 0.0, 1.0, 0.0, 0.0, 1.0, 0.0, 1.0, 1.0, 0.0, 1.0, 0.0, 0.0, 1.0, 0.0, 1.0, 1.0, 0.0, 1.0, 0.0, 0.0, 1.0, 0.0, 1.0, 1.0, 0.0, 1.0, 0.0, 0.0, 1.0, 0.0, 1.0, 1.0, 0.0, 1.0, 0.0, 0.0, 1.0, 0.0, 1.0, 1.0, 0.0, 1.0, 0.0, 0.0, 1.0, 0.0, 1.0, 1.0, 0.0, 1.0, 0.0, 0.0, 1.0, 0.0, 1.0, 1.0, 0.0, 1.0, 0.0, 0.0, 1.0, 0.0, 1.0, 1.0, 0.0, 1.0, 0.0, 0.0, 1.0, 0.0, 1.0, 1.0, 0.0, 1.0, 0.0, 0.0, 1.0, 0.0, 1.0, 1.0, 0.0, 1.0, 0.5, 1.0, 0.9755, 0.6545, 0.7939, 0.09549, 0.2061, 0.09549, 0.02447, 0.6545, 0.0, 0.0, 1.0, 0.0, 1.0, 1.0, 0.0, 1.0, 0.0, 0.0, 1.0, 0.0, 1.0, 1.0, 0.0, 1.0, 0.0, 0.0, 1.0, 0.0, 1.0, 1.0, 0.0, 1.0, 0.0, 0.0, 1.0, 0.0, 1.0, 1.0, 0.0, 1.0, 0.0, 0.0, 1.0, 0.0, 1.0, 1.0, 0.0, 1.0, 0.0, 0.0, 1.0, 0.0, 1.0, 1.0, 0.0, 1.0, 0.0, 0.0, 1.0, 0.0, 1.0, 1.0, 0.0, 1.0, 0.0, 0.0, 1.0, 0.0, 1.0, 1.0, 0.0, 1.0, 0.0, 0.0, 1.0, 0.0, 1.0, 1.0, 0.0, 1.0, 0.0, 0.0, 1.0, 0.0, 1.0, 1.0, 0.0, 1.0, 0.0, 0.0, 1.0, 0.0, 1.0, 1.0, 0.0, 1.0, 0.0, 0.0, 1.0, 0.0, 1.0, 1.0, 0.0, 1.0, 0.0, 0.0, 1.0, 0.0, 1.0, 1.0, 0.0, 1.0, 0.0, 0.0, 1.0, 0.0, 1.0, 1.0, 0.0, 1.0, 0.0, 0.0, 1.0, 0.0, 1.0, 1.0, 0.0, 1.0, 0.0, 0.0, 1.0, 0.0, 1.0, 1.0, 0.0, 1.0, 0.0, 0.0, 1.0, 0.0, 1.0, 1.0, 0.0, 1.0, 0.0, 0.0, 1.0, 0.0, 1.0, 1.0, 0.0, 1.0, 0.0, 0.0, 1.0, 0.0, 1.0, 1.0, 0.0, 1.0, 0.0, 0.0, 1.0, 0.0, 1.0, 1.0, 0.0, 1.0, 0.0, 0.0, 1.0, 0.0, 1.0, 1.0, 0.0, 1.0, 0.0, 0.0, 1.0, 0.0, 1.0, 1.0, 0.0, 1.0, 0.0, 0.0, 1.0, 0.0, 1.0, 1.0, 0.0, 1.0, 0.0, 0.0, 1.0, 0.0, 1.0, 1.0, 0.0, 1.0, 0.0, 0.0, 1.0, 0.0, 1.0, 1.0, 0.0, 1.0, 0.0, 0.0, 1.0, 0.0, 1.0, 1.0, 0.0, 1.0, 0.0, 0.0, 1.0, 0.0, 1.0, 1.0, 0.0, 1.0, 0.0, 0.0, 1.0, 0.0, 1.0, 1.0, 0.0, 1.0, 0.0, 0.0, 1.0, 0.0, 1.0, 1.0, 0.0, 1.0, 0.0, 0.0, 1.0, 0.0, 1.0, 1.0, 0.0, 1.0, 0.0, 0.0, 1.0, 0.0, 1.0, 1.0, 0.0, 1.0, 0.0, 0.0, 1.0, 0.0, 1.0, 1.0, 0.0, 1.0, 0.0, 0.0, 1.0, 0.0, 1.0, 1.0, 0.0, 1.0, 0.0, 0.0, 1.0, 0.0, 1.0, 1.0, 0.0, 1.0, 0.0, 0.0, 1.0, 0.0, 1.0, 1.0, 0.0, 1.0, 0.0, 0.0, 1.0, 0.0, 1.0, 1.0, 0.0, 1.0, 0.0, 0.0, 1.0, 0.0, 1.0, 1.0, 0.0, 1.0, 0.0, 0.0, 1.0, 0.0, 1.0, 1.0, 0.0, 1.0, 0.0, 0.0, 1.0, 0.0, 1.0, 1.0, 0.0, 1.0, 0.0, 0.0, 1.0, 0.0, 1.0, 1.0, 0.0, 1.0, 0.0, 0.0, 1.0, 0.0, 1.0, 1.0, 0.0, 1.0, 0.0, 0.0, 1.0, 0.0, 1.0, 1.0, 0.0, 1.0, 0.0, 0.0, 1.0, 0.0, 1.0, 1.0, 0.0, 1.0, 0.0, 0.0, 1.0, 0.0, 1.0, 1.0, 0.0, 1.0, 0.0, 0.0, 1.0, 0.0, 1.0, 1.0, 0.0, 1.0, 0.0, 0.0, 1.0, 0.0, 1.0, 1.0, 0.0, 1.0, 0.0, 0.0, 1.0, 0.0, 1.0, 1.0, 0.0, 1.0, 0.0, 0.0, 1.0, 0.0, 1.0, 1.0, 0.0, 1.0, 0.0, 0.0, 1.0, 0.0, 1.0, 1.0, 0.0, 1.0, 0.0, 0.0, 1.0, 0.0, 1.0, 1.0, 0.0, 1.0, 0.0, 0.0, 1.0, 0.0, 1.0, 1.0, 0.0, 1.0, 0.5, 1.0, 0.9755, 0.6545, 0.7939, 0.09549, 0.2061, 0.09549, 0.02447, 0.6545, 0.0, 0.0, 1.0, 0.0, 1.0, 1.0, 0.0, 1.0, 0.0, 0.0, 1.0, 0.0, 1.0, 1.0, 0.0, 1.0, 0.5, 1.0, 0.933, 0.75, 0.933, 0.25, 0.5, 0.0, 0.06699, 0.25, 0.06699, 0.75, 0.0, 0.0, 1.0, 0.0, 1.0, 1.0, 0.0, 1.0, 0.0, 0.0, 1.0, 0.0, 1.0, 1.0, 0.0, 1.0, 0.0, 0.0, 1.0, 0.0, 1.0, 1.0, 0.0, 1.0, 0.0, 0.0, 1.0, 0.0, 1.0, 1.0, 0.0, 1.0, 0.0, 0.0, 1.0, 0.0, 1.0, 1.0, 0.0, 1.0, 0.5, 1.0, 0.933, 0.75, 0.933, 0.25, 0.5, 0.0, 0.06699, 0.25, 0.06699, 0.75, 0.0, 0.0, 1.0, 0.0, 1.0, 1.0, 0.0, 1.0, 0.0, 0.0, 1.0, 0.0, 1.0, 1.0, 0.0, 1.0, 0.0, 0.0, 1.0, 0.0, 1.0, 1.0, 0.0, 1.0, 0.0, 0.0, 1.0, 0.0, 1.0, 1.0, 0.0, 1.0, 0.0, 0.0, 1.0, 0.0, 1.0, 1.0, 0.0, 1.0, 0.0, 0.0, 1.0, 0.0, 1.0, 1.0, 0.0, 1.0, 0.0, 0.0, 1.0, 0.0, 1.0, 1.0, 0.0, 1.0, 0.0, 0.0, 1.0, 0.0, 1.0, 1.0, 0.0, 1.0, 0.0, 0.0, 1.0, 0.0, 1.0, 1.0, 0.0, 1.0, 0.0, 0.0, 1.0, 0.0, 1.0, 1.0, 0.0, 1.0, 0.0, 0.0, 1.0, 0.0, 1.0, 1.0, 0.0, 1.0, 0.0, 0.0, 1.0, 0.0, 1.0, 1.0, 0.0, 1.0, 0.0, 0.0, 1.0, 0.0, 1.0, 1.0, 0.0, 1.0, 0.0, 0.0, 1.0, 0.0, 1.0, 1.0, 0.0, 1.0, 0.0, 0.0, 1.0, 0.0, 1.0, 1.0, 0.0, 1.0, 0.0, 0.0, 1.0, 0.0, 1.0, 1.0, 0.0, 1.0, 0.0, 0.0, 1.0, 0.0, 1.0, 1.0, 0.0, 1.0, 0.0, 0.0, 1.0, 0.0, 1.0, 1.0, 0.0, 1.0, 0.0, 0.0, 1.0, 0.0, 1.0, 1.0, 0.0, 1.0, 0.0, 0.0, 1.0, 0.0, 1.0, 1.0, 0.0, 1.0, 0.0, 0.0, 1.0, 0.0, 1.0, 1.0, 0.0, 1.0, 0.0, 0.0, 1.0, 0.0, 1.0, 1.0, 0.0, 1.0, 0.0, 0.0, 1.0, 0.0, 1.0, 1.0, 0.0, 1.0, 0.0, 0.0, 1.0, 0.0, 1.0, 1.0, 0.0, 1.0, 0.0, 0.0, 1.0, 0.0, 1.0, 1.0, 0.0, 1.0, 0.0, 0.0, 1.0, 0.0, 1.0, 1.0, 0.0, 1.0, 0.0, 0.0, 1.0, 0.0, 1.0, 1.0, 0.0, 1.0, 0.0, 0.0, 1.0, 0.0, 1.0, 1.0, 0.0, 1.0, 0.0, 0.0, 1.0, 0.0, 1.0, 1.0, 0.0, 1.0, 0.0, 0.0, 1.0, 0.0, 1.0, 1.0, 0.0, 1.0, 0.0, 0.0, 1.0, 0.0, 1.0, 1.0, 0.0, 1.0, 0.0, 0.0, 1.0, 0.0, 1.0, 1.0, 0.0, 1.0, 0.0, 0.0, 1.0, 0.0, 1.0, 1.0, 0.0, 1.0, 0.0, 0.0, 1.0, 0.0, 1.0, 1.0, 0.0, 1.0, 0.0, 0.0, 1.0, 0.0, 1.0, 1.0, 0.0, 1.0, 0.0, 0.0, 1.0, 0.0, 1.0, 1.0, 0.0, 1.0, 0.0, 0.0, 1.0, 0.0, 1.0, 1.0, 0.0, 1.0, 0.0, 0.0, 1.0, 0.0, 1.0, 1.0, 0.0, 1.0, 0.0, 0.0, 1.0, 0.0, 1.0, 1.0, 0.0, 1.0, 0.0, 0.0, 1.0, 0.0, 1.0, 1.0, 0.0, 1.0, 0.0, 0.0, 1.0, 0.0, 1.0, 1.0, 0.0, 1.0, 0.0, 0.0, 1.0, 0.0, 1.0, 1.0, 0.0, 1.0, 0.0, 0.0, 1.0, 0.0, 1.0, 1.0, 0.0, 1.0, 0.0, 0.0, 1.0, 0.0, 1.0, 1.0, 0.0, 1.0, 0.0, 0.0, 1.0, 0.0, 1.0, 1.0, 0.0, 1.0, 0.0, 0.0, 1.0, 0.0, 1.0, 1.0, 0.0, 1.0, 0.0, 0.0, 1.0, 0.0, 1.0, 1.0, 0.0, 1.0, 0.0, 0.0, 1.0, 0.0, 1.0, 1.0, 0.0, 1.0, 0.0, 0.0, 1.0, 0.0, 1.0, 1.0, 0.0, 1.0, 0.0, 0.0, 1.0, 0.0, 1.0, 1.0, 0.0, 1.0, 0.0, 0.0, 1.0, 0.0, 1.0, 1.0, 0.0, 1.0, 0.0, 0.0, 1.0, 0.0, 1.0, 1.0, 0.0, 1.0, 0.0, 0.0, 1.0, 0.0, 1.0, 1.0, 0.0, 1.0, 0.0, 0.0, 1.0, 0.0, 1.0, 1.0, 0.0, 1.0, 0.0, 0.0, 1.0, 0.0, 1.0, 1.0, 0.0, 1.0, 0.0, 0.0, 1.0, 0.0, 1.0, 1.0, 0.0, 1.0, 0.0, 0.0, 1.0, 0.0, 1.0, 1.0, 0.0, 1.0, 0.0, 0.0, 1.0, 0.0, 1.0, 1.0, 0.0, 1.0, 0.0, 0.0, 1.0, 0.0, 1.0, 1.0, 0.0, 1.0, 0.0, 0.0, 1.0, 0.0, 1.0, 1.0, 0.0, 1.0, 0.0, 0.0, 1.0, 0.0, 1.0, 1.0, 0.0, 1.0, 0.0, 0.0, 1.0, 0.0, 1.0, 1.0, 0.0, 1.0, 0.0, 0.0, 1.0, 0.0, 1.0, 1.0, 0.0, 1.0, 0.0, 0.0, 1.0, 0.0, 1.0, 1.0, 0.0, 1.0, 0.0, 0.0, 1.0, 0.0, 1.0, 1.0, 0.0, 1.0, 0.0, 0.0, 1.0, 0.0, 1.0, 1.0, 0.0, 1.0, 0.5, 1.0, 0.5975, 0.9904, 0.6913, 0.9619, 0.7778, 0.9157, 0.8536, 0.8536, 0.9157, 0.7778, 0.9619, 0.6913, 0.9904, 0.5975, 1.0, 0.5, 0.9904, 0.4025, 0.9619, 0.3087, 0.9157, 0.2222, 0.8536, 0.1464, 0.7778, 0.08427, 0.6913, 0.03806, 0.5975, 0.009607, 0.5, 0.0, 0.4025, 0.009607, 0.3087, 0.03806, 0.2222, 0.08427, 0.1464, 0.1464, 0.08426, 0.2222, 0.03806, 0.3087, 0.009607, 0.4025, 0.0, 0.5, 0.009607, 0.5975, 0.03806, 0.6913, 0.08427, 0.7778, 0.1464, 0.8536, 0.2222, 0.9157, 0.3087, 0.9619, 0.4025, 0.9904, 0.0, 0.0, 1.0, 0.0, 1.0, 1.0, 0.0, 1.0, 0.0, 0.0, 1.0, 0.0, 1.0, 1.0, 0.0, 1.0, 0.0, 0.0, 1.0, 0.0, 1.0, 1.0, 0.0, 1.0, 0.0, 0.0, 1.0, 0.0, 1.0, 1.0, 0.0, 1.0, 0.0, 0.0, 1.0, 0.0, 1.0, 1.0, 0.0, 1.0, 0.0, 0.0, 1.0, 0.0, 1.0, 1.0, 0.0, 1.0, 0.0, 0.0, 1.0, 0.0, 1.0, 1.0, 0.0, 1.0, 0.0, 0.0, 1.0, 0.0, 1.0, 1.0, 0.0, 1.0, 0.0, 0.0, 1.0, 0.0, 1.0, 1.0, 0.0, 1.0, 0.0, 0.0, 1.0, 0.0, 1.0, 1.0, 0.0, 1.0, 0.0, 0.0, 1.0, 0.0, 1.0, 1.0, 0.0, 1.0, 0.0, 0.0, 1.0, 0.0, 1.0, 1.0, 0.0, 1.0, 0.0, 0.0, 1.0, 0.0, 1.0, 1.0, 0.0, 1.0, 0.0, 0.0, 1.0, 0.0, 1.0, 1.0, 0.0, 1.0, 0.0, 0.0, 1.0, 0.0, 1.0, 1.0, 0.0, 1.0, 0.0, 0.0, 1.0, 0.0, 1.0, 1.0, 0.0, 1.0, 0.0, 0.0, 1.0, 0.0, 1.0, 1.0, 0.0, 1.0, 0.0, 0.0, 1.0, 0.0, 1.0, 1.0, 0.0, 1.0, 0.0, 0.0, 1.0, 0.0, 1.0, 1.0, 0.0, 1.0, 0.0, 0.0, 1.0, 0.0, 1.0, 1.0, 0.0, 1.0, 0.0, 0.0, 1.0, 0.0, 1.0, 1.0, 0.0, 1.0, 0.0, 0.0, 1.0, 0.0, 1.0, 1.0, 0.0, 1.0, 0.0, 0.0, 1.0, 0.0, 1.0, 1.0, 0.0, 1.0, 0.0, 0.0, 1.0, 0.0, 1.0, 1.0, 0.0, 1.0, 0.0, 0.0, 1.0, 0.0, 1.0, 1.0, 0.0, 1.0, 0.0, 0.0, 1.0, 0.0, 1.0, 1.0, 0.0, 1.0, 0.0, 0.0, 1.0, 0.0, 1.0, 1.0, 0.0, 1.0, 0.0, 0.0, 1.0, 0.0, 1.0, 1.0, 0.0, 1.0, 0.0, 0.0, 1.0, 0.0, 1.0, 1.0, 0.0, 1.0, 0.0, 0.0, 1.0, 0.0, 1.0, 1.0, 0.0, 1.0, 0.0, 0.0, 1.0, 0.0, 1.0, 1.0, 0.0, 1.0, 0.0, 0.0, 1.0, 0.0, 1.0, 1.0, 0.0, 1.0, 0.0, 0.0, 1.0, 0.0, 1.0, 1.0, 0.0, 1.0, 0.0, 0.0, 1.0, 0.0, 1.0, 1.0, 0.0, 1.0, 0.0, 0.0, 1.0, 0.0, 1.0, 1.0, 0.0, 1.0, 0.0, 0.0, 1.0, 0.0, 1.0, 1.0, 0.0, 1.0, 0.0, 0.0, 1.0, 0.0, 1.0, 1.0, 0.0, 1.0, 0.0, 0.0, 1.0, 0.0, 1.0, 1.0, 0.0, 1.0, 0.0, 0.0, 1.0, 0.0, 1.0, 1.0, 0.0, 1.0, 0.0, 0.0, 1.0, 0.0, 1.0, 1.0, 0.0, 1.0, 0.0, 0.0, 1.0, 0.0, 1.0, 1.0, 0.0, 1.0, 0.0, 0.0, 1.0, 0.0, 1.0, 1.0, 0.0, 1.0, 0.0, 0.0, 1.0, 0.0, 1.0, 1.0, 0.0, 1.0, 0.0, 0.0, 1.0, 0.0, 1.0, 1.0, 0.0, 1.0, 0.0, 0.0, 1.0, 0.0, 1.0, 1.0, 0.0, 1.0, 0.0, 0.0, 1.0, 0.0, 1.0, 1.0, 0.0, 1.0, 0.0, 0.0, 1.0, 0.0, 1.0, 1.0, 0.0, 1.0, 0.0, 0.0, 1.0, 0.0, 1.0, 1.0, 0.0, 1.0, 0.0, 0.0, 1.0, 0.0, 1.0, 1.0, 0.0, 1.0, 0.0, 0.0, 1.0, 0.0, 1.0, 1.0, 0.0, 1.0, 0.0, 0.0, 1.0, 0.0, 1.0, 1.0, 0.0, 1.0, 0.0, 0.0, 1.0, 0.0, 1.0, 1.0, 0.0, 1.0, 0.0, 0.0, 1.0, 0.0, 1.0, 1.0, 0.0, 1.0, 0.0, 0.0, 1.0, 0.0, 1.0, 1.0, 0.0, 1.0, 0.0, 0.0, 1.0, 0.0, 1.0, 1.0, 0.0, 1.0, 0.0, 0.0, 1.0, 0.0, 1.0, 1.0, 0.0, 1.0, 0.0, 0.0, 1.0, 0.0, 1.0, 1.0, 0.0, 1.0, 0.0, 0.0, 1.0, 0.0, 1.0, 1.0, 0.0, 1.0, 0.0, 0.0, 1.0, 0.0, 1.0, 1.0, 0.0, 1.0, 0.0, 0.0, 1.0, 0.0, 1.0, 1.0, 0.0, 1.0, 0.0, 0.0, 1.0, 0.0, 1.0, 1.0, 0.0, 1.0, 0.0, 0.0, 1.0, 0.0, 1.0, 1.0, 0.0, 1.0, 0.0, 0.0, 1.0, 0.0, 1.0, 1.0, 0.0, 1.0, 0.0, 0.0, 1.0, 0.0, 1.0, 1.0, 0.0, 1.0, 0.0, 0.0, 1.0, 0.0, 1.0, 1.0, 0.0, 1.0, 0.0, 0.0, 1.0, 0.0, 1.0, 1.0, 0.0, 1.0, 0.0, 0.0, 1.0, 0.0, 1.0, 1.0, 0.0, 1.0, 0.0, 0.0, 1.0, 0.0, 1.0, 1.0, 0.0, 1.0, 0.0, 0.0, 1.0, 0.0, 1.0, 1.0, 0.0, 1.0, 0.0, 0.0, 1.0, 0.0, 1.0, 1.0, 0.0, 1.0, 0.0, 0.0, 1.0, 0.0, 1.0, 1.0, 0.0, 1.0, 0.0, 0.0, 1.0, 0.0, 1.0, 1.0, 0.0, 1.0, 0.0, 0.0, 1.0, 0.0, 1.0, 1.0, 0.0, 1.0, 0.0, 0.0, 1.0, 0.0, 1.0, 1.0, 0.0, 1.0, 0.0, 0.0, 1.0, 0.0, 1.0, 1.0, 0.0, 1.0, 0.0, 0.0, 1.0, 0.0, 1.0, 1.0, 0.0, 1.0, 0.0, 0.0, 1.0, 0.0, 1.0, 1.0, 0.0, 1.0, 0.0, 0.0, 1.0, 0.0, 1.0, 1.0, 0.0, 1.0, 0.0, 0.0, 1.0, 0.0, 1.0, 1.0, 0.0, 1.0, 0.0, 0.0, 1.0, 0.0, 1.0, 1.0, 0.0, 1.0, 0.0, 0.0, 1.0, 0.0, 1.0, 1.0, 0.0, 1.0, 0.0, 0.0, 1.0, 0.0, 1.0, 1.0, 0.0, 1.0, 0.0, 0.0, 1.0, 0.0, 1.0, 1.0, 0.0, 1.0, 0.0, 0.0, 1.0, 0.0, 1.0, 1.0, 0.0, 1.0, 0.0, 0.0, 1.0, 0.0, 1.0, 1.0, 0.0, 1.0, 0.0, 0.0, 1.0, 0.0, 1.0, 1.0, 0.0, 1.0, 0.0, 0.0, 1.0, 0.0, 1.0, 1.0, 0.0, 1.0, 0.0, 0.0, 1.0, 0.0, 1.0, 1.0, 0.0, 1.0, 0.0, 0.0, 1.0, 0.0, 1.0, 1.0, 0.0, 1.0, 0.0, 0.0, 1.0, 0.0, 1.0, 1.0, 0.0, 1.0, 0.0, 0.0, 1.0, 0.0, 1.0, 1.0, 0.0, 1.0, 0.0, 0.0, 1.0, 0.0, 1.0, 1.0, 0.0, 1.0, 0.0, 0.0, 1.0, 0.0, 1.0, 1.0, 0.0, 1.0, 0.0, 0.0, 1.0, 0.0, 1.0, 1.0, 0.0, 1.0, 0.0, 0.0, 1.0, 0.0, 1.0, 1.0, 0.0, 1.0, 0.0, 0.0, 1.0, 0.0, 1.0, 1.0, 0.0, 1.0, 0.0, 0.0, 1.0, 0.0, 1.0, 1.0, 0.0, 1.0, 0.0, 0.0, 1.0, 0.0, 1.0, 1.0, 0.0, 1.0, 0.0, 0.0, 1.0, 0.0, 1.0, 1.0, 0.0, 1.0, 0.0, 0.0, 1.0, 0.0, 1.0, 1.0, 0.0, 1.0, 0.0, 0.0, 1.0, 0.0, 1.0, 1.0, 0.0, 1.0, 0.0, 0.0, 1.0, 0.0, 1.0, 1.0, 0.0, 1.0])
me_cylinder_002.materials.append(mat_material_002)
me_cylinder_002.use_remesh_fix_poles = True
me_cylinder_002.use_remesh_preserve_attributes = False
me_cylinder_002.use_mirror_vertex_groups = False
me_cylinder_002.update()
me_plane = bpy.data.meshes.new('Plane')
me_plane.from_pydata([(-1.0, -1.0, 0.0), (1.0, -1.0, 0.0), (-1.0, 1.0, 0.0), (1.0, 1.0, 0.0)], [], [(0, 1, 3, 2)])
_uv = me_plane.uv_layers.new(name='UVMap')
_uv.uv.foreach_set('vector', [0.0, 0.0, 1.0, 0.0, 1.0, 1.0, 0.0, 1.0])
me_plane.materials.append(mat_material_001)
me_plane.use_remesh_fix_poles = True
me_plane.use_remesh_preserve_attributes = False
me_plane.use_mirror_vertex_groups = False
me_plane.update()

# ---- objects
ob_cylinder = bpy.data.objects.new('Cylinder', me_cylinder_002)
ob_plane = bpy.data.objects.new('Plane', me_plane)
ob_camera = bpy.data.objects.new('Camera', cam_camera_001)
ob_point = bpy.data.objects.new('Point', light_point)

# ---- transforms, parenting, visibility, modifiers, constraints
ob_cylinder.location = (0.0, 0.0, -0.303)
ob_cylinder.lineart.crease_threshold = 0.0
_m = ob_cylinder.modifiers.new('Subdivision', 'SUBSURF')
_m.uv_smooth = 'PRESERVE_CORNERS'
_m.levels = 3
_m.render_levels = 3
_m.show_only_control_edges = False
ob_plane.location = (0.0, 0.0, 0.0)
ob_plane.scale = (17.63, 17.63, 17.63)
ob_plane.lineart.crease_threshold = 0.0
ob_camera.location = (-17.88, -10.86, 10.71)
ob_camera.rotation_euler = (1.159, 1.805e-06, -1.012)
ob_camera.lineart.crease_threshold = 0.0
ob_point.location = (-1.903, 4.763, 4.55)
ob_point.rotation_euler = (1.145, 4.26e-07, -1.18)
ob_point.lineart.crease_threshold = 0.0

# ---- collection membership
col_collection.objects.link(ob_cylinder)
col_collection.objects.link(ob_plane)
col_collection.objects.link(ob_camera)
col_collection.objects.link(ob_point)

# ---- scene / render settings (as saved in the file)
scene.camera = ob_camera
scene.frame_start = 1; scene.frame_end = 250; scene.frame_set(1)
scene.render.engine = 'CYCLES'
scene.cycles.use_denoising = False
scene.cycles.samples = 200
scene.cycles.sampling_pattern = 'TABULATED_SOBOL'
scene.cycles.use_adaptive_sampling = False
scene.cycles.use_light_tree = False
scene.view_settings.view_transform = 'Filmic'
bpy.context.view_layer.update()
